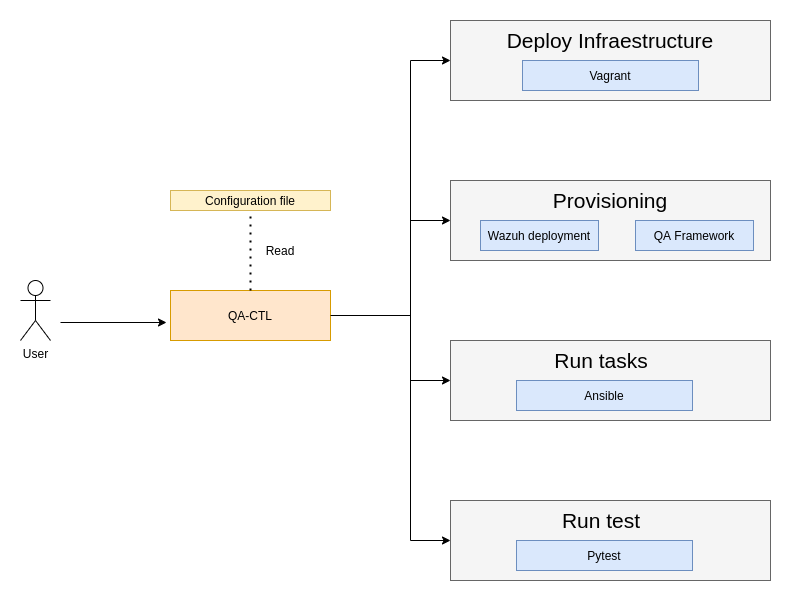

The diagram above was exported from draw.io. Its source (the exported page's mxGraphModel, read from the mxfile embedded in the PNG):
<mxGraphModel dx="2035" dy="641" grid="1" gridSize="10" guides="1" tooltips="1" connect="1" arrows="1" fold="1" page="1" pageScale="1" pageWidth="850" pageHeight="1100" math="0" shadow="0">
  <root>
    <mxCell id="0" />
    <mxCell id="1" parent="0" />
    <mxCell id="GXqeY5rwA0B-I4yyO6Tr-13" value="" style="group" vertex="1" connectable="0" parent="1">
      <mxGeometry x="240" y="200" width="320" height="80" as="geometry" />
    </mxCell>
    <mxCell id="GXqeY5rwA0B-I4yyO6Tr-10" value="" style="rounded=0;whiteSpace=wrap;html=1;fillColor=#f5f5f5;strokeColor=#666666;fontColor=#333333;" vertex="1" parent="GXqeY5rwA0B-I4yyO6Tr-13">
      <mxGeometry width="320" height="80" as="geometry" />
    </mxCell>
    <mxCell id="GXqeY5rwA0B-I4yyO6Tr-11" value="Vagrant" style="rounded=0;whiteSpace=wrap;html=1;fillColor=#dae8fc;strokeColor=#6c8ebf;" vertex="1" parent="GXqeY5rwA0B-I4yyO6Tr-13">
      <mxGeometry x="72" y="40" width="176" height="30" as="geometry" />
    </mxCell>
    <mxCell id="GXqeY5rwA0B-I4yyO6Tr-12" value="Deploy Infraestructure" style="text;html=1;strokeColor=none;fillColor=none;align=center;verticalAlign=middle;whiteSpace=wrap;rounded=0;fontSize=21;" vertex="1" parent="GXqeY5rwA0B-I4yyO6Tr-13">
      <mxGeometry x="45" y="10" width="230" height="20" as="geometry" />
    </mxCell>
    <mxCell id="GXqeY5rwA0B-I4yyO6Tr-14" value="" style="group" vertex="1" connectable="0" parent="1">
      <mxGeometry x="240" y="360" width="320" height="80" as="geometry" />
    </mxCell>
    <mxCell id="GXqeY5rwA0B-I4yyO6Tr-15" value="" style="rounded=0;whiteSpace=wrap;html=1;fillColor=#f5f5f5;strokeColor=#666666;fontColor=#333333;" vertex="1" parent="GXqeY5rwA0B-I4yyO6Tr-14">
      <mxGeometry width="320" height="80" as="geometry" />
    </mxCell>
    <mxCell id="GXqeY5rwA0B-I4yyO6Tr-16" value="Wazuh deployment" style="rounded=0;whiteSpace=wrap;html=1;fillColor=#dae8fc;strokeColor=#6c8ebf;" vertex="1" parent="GXqeY5rwA0B-I4yyO6Tr-14">
      <mxGeometry x="30" y="40" width="118" height="30" as="geometry" />
    </mxCell>
    <mxCell id="GXqeY5rwA0B-I4yyO6Tr-17" value="Provisioning" style="text;html=1;strokeColor=none;fillColor=none;align=center;verticalAlign=middle;whiteSpace=wrap;rounded=0;fontSize=21;" vertex="1" parent="GXqeY5rwA0B-I4yyO6Tr-14">
      <mxGeometry x="128" y="10" width="64" height="20" as="geometry" />
    </mxCell>
    <mxCell id="GXqeY5rwA0B-I4yyO6Tr-21" value="QA Framework" style="rounded=0;whiteSpace=wrap;html=1;fillColor=#dae8fc;strokeColor=#6c8ebf;" vertex="1" parent="GXqeY5rwA0B-I4yyO6Tr-14">
      <mxGeometry x="185" y="40" width="118" height="30" as="geometry" />
    </mxCell>
    <mxCell id="GXqeY5rwA0B-I4yyO6Tr-27" value="" style="group" vertex="1" connectable="0" parent="1">
      <mxGeometry x="240" y="520" width="320" height="80" as="geometry" />
    </mxCell>
    <mxCell id="GXqeY5rwA0B-I4yyO6Tr-28" value="" style="rounded=0;whiteSpace=wrap;html=1;fillColor=#f5f5f5;strokeColor=#666666;fontColor=#333333;" vertex="1" parent="GXqeY5rwA0B-I4yyO6Tr-27">
      <mxGeometry width="320" height="80" as="geometry" />
    </mxCell>
    <mxCell id="GXqeY5rwA0B-I4yyO6Tr-29" value="Ansible" style="rounded=0;whiteSpace=wrap;html=1;fillColor=#dae8fc;strokeColor=#6c8ebf;" vertex="1" parent="GXqeY5rwA0B-I4yyO6Tr-27">
      <mxGeometry x="66" y="40" width="176" height="30" as="geometry" />
    </mxCell>
    <mxCell id="GXqeY5rwA0B-I4yyO6Tr-30" value="Run tasks" style="text;html=1;strokeColor=none;fillColor=none;align=center;verticalAlign=middle;whiteSpace=wrap;rounded=0;fontSize=21;" vertex="1" parent="GXqeY5rwA0B-I4yyO6Tr-27">
      <mxGeometry x="60" y="10" width="182" height="20" as="geometry" />
    </mxCell>
    <mxCell id="GXqeY5rwA0B-I4yyO6Tr-36" value="" style="group" vertex="1" connectable="0" parent="1">
      <mxGeometry x="240" y="680" width="320" height="80" as="geometry" />
    </mxCell>
    <mxCell id="GXqeY5rwA0B-I4yyO6Tr-37" value="" style="rounded=0;whiteSpace=wrap;html=1;fillColor=#f5f5f5;strokeColor=#666666;fontColor=#333333;" vertex="1" parent="GXqeY5rwA0B-I4yyO6Tr-36">
      <mxGeometry width="320" height="80" as="geometry" />
    </mxCell>
    <mxCell id="GXqeY5rwA0B-I4yyO6Tr-38" value="Pytest" style="rounded=0;whiteSpace=wrap;html=1;fillColor=#dae8fc;strokeColor=#6c8ebf;" vertex="1" parent="GXqeY5rwA0B-I4yyO6Tr-36">
      <mxGeometry x="66" y="40" width="176" height="30" as="geometry" />
    </mxCell>
    <mxCell id="GXqeY5rwA0B-I4yyO6Tr-39" value="Run test" style="text;html=1;strokeColor=none;fillColor=none;align=center;verticalAlign=middle;whiteSpace=wrap;rounded=0;fontSize=21;" vertex="1" parent="GXqeY5rwA0B-I4yyO6Tr-36">
      <mxGeometry x="60" y="10" width="182" height="20" as="geometry" />
    </mxCell>
    <mxCell id="GXqeY5rwA0B-I4yyO6Tr-46" value="" style="group" vertex="1" connectable="0" parent="1">
      <mxGeometry x="-190" y="370" width="310" height="150" as="geometry" />
    </mxCell>
    <mxCell id="GXqeY5rwA0B-I4yyO6Tr-1" value="User" style="shape=umlActor;verticalLabelPosition=bottom;verticalAlign=top;html=1;outlineConnect=0;" vertex="1" parent="GXqeY5rwA0B-I4yyO6Tr-46">
      <mxGeometry y="90" width="30" height="60" as="geometry" />
    </mxCell>
    <mxCell id="GXqeY5rwA0B-I4yyO6Tr-40" value="" style="group" vertex="1" connectable="0" parent="GXqeY5rwA0B-I4yyO6Tr-46">
      <mxGeometry x="150" width="160" height="150" as="geometry" />
    </mxCell>
    <mxCell id="GXqeY5rwA0B-I4yyO6Tr-9" value="Configuration file" style="rounded=0;whiteSpace=wrap;html=1;fillColor=#fff2cc;strokeColor=#d6b656;" vertex="1" parent="GXqeY5rwA0B-I4yyO6Tr-40">
      <mxGeometry width="160" height="20" as="geometry" />
    </mxCell>
    <mxCell id="GXqeY5rwA0B-I4yyO6Tr-45" value="" style="group" vertex="1" connectable="0" parent="GXqeY5rwA0B-I4yyO6Tr-40">
      <mxGeometry y="50" width="160" height="100" as="geometry" />
    </mxCell>
    <mxCell id="GXqeY5rwA0B-I4yyO6Tr-8" value="QA-CTL" style="rounded=0;whiteSpace=wrap;html=1;fillColor=#ffe6cc;strokeColor=#d79b00;" vertex="1" parent="GXqeY5rwA0B-I4yyO6Tr-45">
      <mxGeometry y="50" width="160" height="50" as="geometry" />
    </mxCell>
    <mxCell id="GXqeY5rwA0B-I4yyO6Tr-43" value="Read" style="text;html=1;strokeColor=none;fillColor=none;align=center;verticalAlign=middle;whiteSpace=wrap;rounded=0;fontSize=12;" vertex="1" parent="GXqeY5rwA0B-I4yyO6Tr-45">
      <mxGeometry x="90" width="40" height="20" as="geometry" />
    </mxCell>
    <mxCell id="GXqeY5rwA0B-I4yyO6Tr-42" value="" style="endArrow=none;dashed=1;html=1;dashPattern=1 3;strokeWidth=2;fontSize=21;entryX=0.5;entryY=1;entryDx=0;entryDy=0;exitX=0.5;exitY=0;exitDx=0;exitDy=0;" edge="1" parent="GXqeY5rwA0B-I4yyO6Tr-40" source="GXqeY5rwA0B-I4yyO6Tr-8" target="GXqeY5rwA0B-I4yyO6Tr-9">
      <mxGeometry width="50" height="50" relative="1" as="geometry">
        <mxPoint x="70" y="110" as="sourcePoint" />
        <mxPoint x="120" y="60" as="targetPoint" />
      </mxGeometry>
    </mxCell>
    <mxCell id="GXqeY5rwA0B-I4yyO6Tr-41" value="" style="endArrow=classic;html=1;fontSize=21;entryX=-0.025;entryY=0.64;entryDx=0;entryDy=0;entryPerimeter=0;" edge="1" parent="GXqeY5rwA0B-I4yyO6Tr-46" target="GXqeY5rwA0B-I4yyO6Tr-8">
      <mxGeometry width="50" height="50" relative="1" as="geometry">
        <mxPoint x="40" y="132" as="sourcePoint" />
        <mxPoint x="270" y="60" as="targetPoint" />
      </mxGeometry>
    </mxCell>
    <mxCell id="GXqeY5rwA0B-I4yyO6Tr-47" value="" style="endArrow=none;html=1;fontSize=12;exitX=1;exitY=0.5;exitDx=0;exitDy=0;" edge="1" parent="1" source="GXqeY5rwA0B-I4yyO6Tr-8">
      <mxGeometry width="50" height="50" relative="1" as="geometry">
        <mxPoint x="90" y="440" as="sourcePoint" />
        <mxPoint x="200" y="495" as="targetPoint" />
      </mxGeometry>
    </mxCell>
    <mxCell id="GXqeY5rwA0B-I4yyO6Tr-48" value="" style="endArrow=none;html=1;fontSize=12;" edge="1" parent="1">
      <mxGeometry width="50" height="50" relative="1" as="geometry">
        <mxPoint x="200" y="720" as="sourcePoint" />
        <mxPoint x="200" y="240" as="targetPoint" />
      </mxGeometry>
    </mxCell>
    <mxCell id="GXqeY5rwA0B-I4yyO6Tr-49" value="" style="endArrow=classic;html=1;fontSize=12;entryX=0;entryY=0.5;entryDx=0;entryDy=0;" edge="1" parent="1" target="GXqeY5rwA0B-I4yyO6Tr-10">
      <mxGeometry width="50" height="50" relative="1" as="geometry">
        <mxPoint x="200" y="240" as="sourcePoint" />
        <mxPoint x="140" y="350" as="targetPoint" />
      </mxGeometry>
    </mxCell>
    <mxCell id="GXqeY5rwA0B-I4yyO6Tr-50" value="" style="endArrow=classic;html=1;fontSize=12;" edge="1" parent="1">
      <mxGeometry width="50" height="50" relative="1" as="geometry">
        <mxPoint x="200" y="400" as="sourcePoint" />
        <mxPoint x="240" y="400" as="targetPoint" />
      </mxGeometry>
    </mxCell>
    <mxCell id="GXqeY5rwA0B-I4yyO6Tr-51" value="" style="endArrow=classic;html=1;fontSize=12;entryX=0;entryY=0.5;entryDx=0;entryDy=0;" edge="1" parent="1" target="GXqeY5rwA0B-I4yyO6Tr-28">
      <mxGeometry width="50" height="50" relative="1" as="geometry">
        <mxPoint x="200" y="560" as="sourcePoint" />
        <mxPoint x="140" y="440" as="targetPoint" />
      </mxGeometry>
    </mxCell>
    <mxCell id="GXqeY5rwA0B-I4yyO6Tr-52" value="" style="endArrow=classic;html=1;fontSize=12;entryX=0;entryY=0.5;entryDx=0;entryDy=0;" edge="1" parent="1" target="GXqeY5rwA0B-I4yyO6Tr-37">
      <mxGeometry width="50" height="50" relative="1" as="geometry">
        <mxPoint x="200" y="720" as="sourcePoint" />
        <mxPoint x="140" y="570" as="targetPoint" />
      </mxGeometry>
    </mxCell>
  </root>
</mxGraphModel>